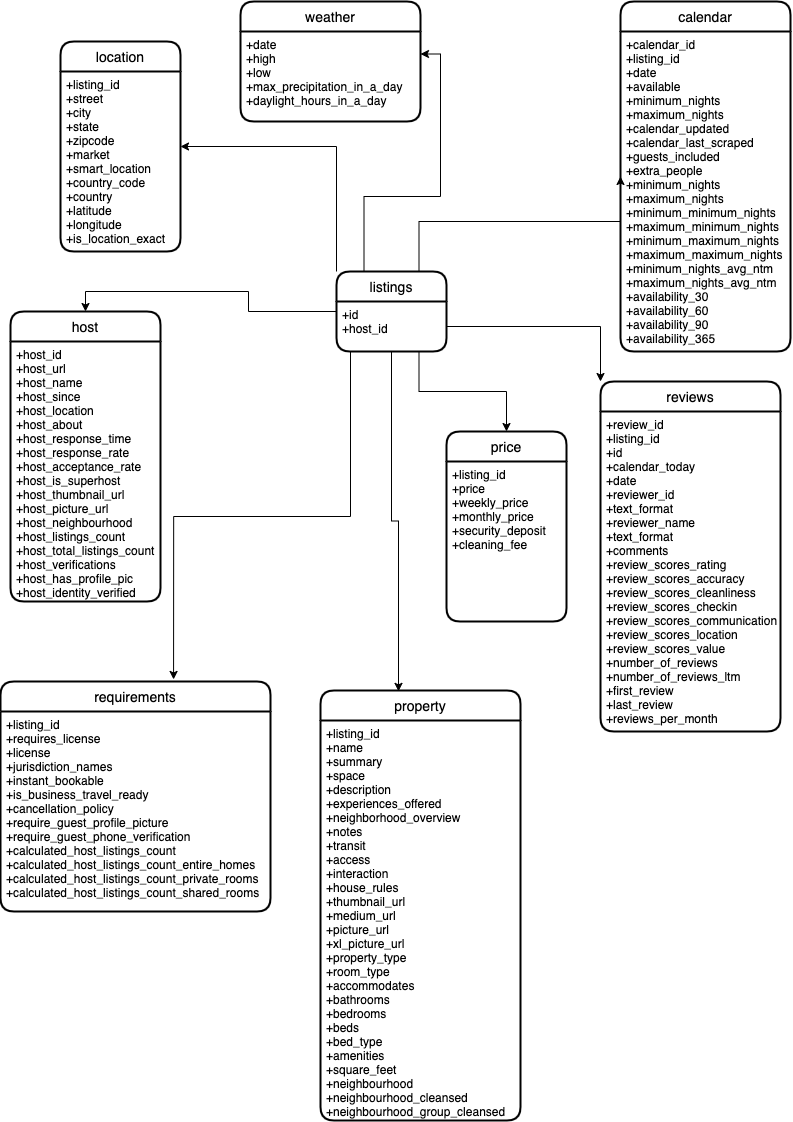

The diagram above was exported from draw.io. Its source (the exported page's mxGraphModel, read from the mxfile embedded in the PNG):
<mxGraphModel dx="2377" dy="1168" grid="1" gridSize="10" guides="1" tooltips="1" connect="1" arrows="1" fold="1" page="1" pageScale="1" pageWidth="827" pageHeight="1169" math="0" shadow="0">
  <root>
    <mxCell id="0" />
    <mxCell id="1" parent="0" />
    <mxCell id="O1ArWGQjj8th7lwbaVPu-4" style="edgeStyle=orthogonalEdgeStyle;rounded=0;orthogonalLoop=1;jettySize=auto;html=1;exitX=0.25;exitY=0;exitDx=0;exitDy=0;entryX=1;entryY=0.25;entryDx=0;entryDy=0;" edge="1" parent="1" source="DdnLb8dVW5QB8dUBCasC-2" target="DdnLb8dVW5QB8dUBCasC-34">
      <mxGeometry relative="1" as="geometry" />
    </mxCell>
    <mxCell id="O1ArWGQjj8th7lwbaVPu-18" style="edgeStyle=orthogonalEdgeStyle;rounded=0;orthogonalLoop=1;jettySize=auto;html=1;entryX=0.5;entryY=0;entryDx=0;entryDy=0;" edge="1" parent="1" source="DdnLb8dVW5QB8dUBCasC-2" target="O1ArWGQjj8th7lwbaVPu-5">
      <mxGeometry relative="1" as="geometry" />
    </mxCell>
    <mxCell id="O1ArWGQjj8th7lwbaVPu-19" style="edgeStyle=orthogonalEdgeStyle;rounded=0;orthogonalLoop=1;jettySize=auto;html=1;exitX=0;exitY=0;exitDx=0;exitDy=0;entryX=1;entryY=0.5;entryDx=0;entryDy=0;" edge="1" parent="1" source="DdnLb8dVW5QB8dUBCasC-2" target="O1ArWGQjj8th7lwbaVPu-7">
      <mxGeometry relative="1" as="geometry" />
    </mxCell>
    <mxCell id="DdnLb8dVW5QB8dUBCasC-2" value="listings" style="swimlane;childLayout=stackLayout;horizontal=1;startSize=30;horizontalStack=0;rounded=1;fontSize=14;fontStyle=0;strokeWidth=2;resizeParent=0;resizeLast=1;shadow=0;dashed=0;align=center;" parent="1" vertex="1">
      <mxGeometry x="356" y="320" width="110" height="80" as="geometry" />
    </mxCell>
    <mxCell id="DdnLb8dVW5QB8dUBCasC-3" value="+id&#10;+host_id&#10;" style="align=left;strokeColor=none;fillColor=none;spacingLeft=4;fontSize=12;verticalAlign=top;resizable=0;rotatable=0;part=1;" parent="DdnLb8dVW5QB8dUBCasC-2" vertex="1">
      <mxGeometry y="30" width="110" height="50" as="geometry" />
    </mxCell>
    <mxCell id="DdnLb8dVW5QB8dUBCasC-31" value="calendar" style="swimlane;childLayout=stackLayout;horizontal=1;startSize=30;horizontalStack=0;rounded=1;fontSize=14;fontStyle=0;strokeWidth=2;resizeParent=0;resizeLast=1;shadow=0;dashed=0;align=center;" parent="1" vertex="1">
      <mxGeometry x="640" y="50" width="170" height="350" as="geometry" />
    </mxCell>
    <mxCell id="DdnLb8dVW5QB8dUBCasC-32" value="+calendar_id&#10;+listing_id&#10;+date&#10;+available&#10;+minimum_nights&#10;+maximum_nights&#10;+calendar_updated&#10;+calendar_last_scraped&#10;+guests_included&#10;+extra_people&#10;+minimum_nights&#10;+maximum_nights&#10;+minimum_minimum_nights&#10;+maximum_minimum_nights&#10;+minimum_maximum_nights&#10;+maximum_maximum_nights&#10;+minimum_nights_avg_ntm&#10;+maximum_nights_avg_ntm&#10;+availability_30&#10;+availability_60&#10;+availability_90&#10;+availability_365&#10;" style="align=left;strokeColor=none;fillColor=none;spacingLeft=4;fontSize=12;verticalAlign=top;resizable=0;rotatable=0;part=1;" parent="DdnLb8dVW5QB8dUBCasC-31" vertex="1">
      <mxGeometry y="30" width="170" height="320" as="geometry" />
    </mxCell>
    <mxCell id="DdnLb8dVW5QB8dUBCasC-33" value="weather" style="swimlane;childLayout=stackLayout;horizontal=1;startSize=30;horizontalStack=0;rounded=1;fontSize=14;fontStyle=0;strokeWidth=2;resizeParent=0;resizeLast=1;shadow=0;dashed=0;align=center;" parent="1" vertex="1">
      <mxGeometry x="260" y="50" width="180" height="120" as="geometry" />
    </mxCell>
    <mxCell id="DdnLb8dVW5QB8dUBCasC-34" value="+date&#10;+high&#10;+low&#10;+max_precipitation_in_a_day&#10;+daylight_hours_in_a_day" style="align=left;strokeColor=none;fillColor=none;spacingLeft=4;fontSize=12;verticalAlign=top;resizable=0;rotatable=0;part=1;" parent="DdnLb8dVW5QB8dUBCasC-33" vertex="1">
      <mxGeometry y="30" width="180" height="90" as="geometry" />
    </mxCell>
    <mxCell id="DdnLb8dVW5QB8dUBCasC-35" value="reviews" style="swimlane;childLayout=stackLayout;horizontal=1;startSize=30;horizontalStack=0;rounded=1;fontSize=14;fontStyle=0;strokeWidth=2;resizeParent=0;resizeLast=1;shadow=0;dashed=0;align=center;" parent="1" vertex="1">
      <mxGeometry x="620" y="430" width="180" height="350" as="geometry" />
    </mxCell>
    <mxCell id="O1ArWGQjj8th7lwbaVPu-1" value="+review_id&#10;+listing_id&#10;+id&#10;+calendar_today&#10;+date&#10;+reviewer_id&#10;+text_format&#10;+reviewer_name&#10;+text_format&#10;+comments&#10;+review_scores_rating&#10;+review_scores_accuracy&#10;+review_scores_cleanliness&#10;+review_scores_checkin&#10;+review_scores_communication&#10;+review_scores_location&#10;+review_scores_value&#10;+number_of_reviews&#10;+number_of_reviews_ltm&#10;+first_review&#10;+last_review&#10;+reviews_per_month" style="align=left;strokeColor=none;fillColor=none;spacingLeft=4;fontSize=12;verticalAlign=top;resizable=0;rotatable=0;part=1;" vertex="1" parent="DdnLb8dVW5QB8dUBCasC-35">
      <mxGeometry y="30" width="180" height="320" as="geometry" />
    </mxCell>
    <mxCell id="DdnLb8dVW5QB8dUBCasC-38" style="edgeStyle=orthogonalEdgeStyle;rounded=0;orthogonalLoop=1;jettySize=auto;html=1;entryX=0;entryY=0.5;entryDx=0;entryDy=0;fontColor=none;exitX=0.75;exitY=0;exitDx=0;exitDy=0;" parent="1" source="DdnLb8dVW5QB8dUBCasC-2" target="DdnLb8dVW5QB8dUBCasC-31" edge="1">
      <mxGeometry relative="1" as="geometry">
        <mxPoint x="450" y="310" as="sourcePoint" />
        <Array as="points">
          <mxPoint x="439" y="270" />
          <mxPoint x="640" y="270" />
        </Array>
      </mxGeometry>
    </mxCell>
    <mxCell id="O1ArWGQjj8th7lwbaVPu-5" value="host" style="swimlane;childLayout=stackLayout;horizontal=1;startSize=30;horizontalStack=0;rounded=1;fontSize=14;fontStyle=0;strokeWidth=2;resizeParent=0;resizeLast=1;shadow=0;dashed=0;align=center;" vertex="1" parent="1">
      <mxGeometry x="30" y="360" width="150" height="290" as="geometry" />
    </mxCell>
    <mxCell id="O1ArWGQjj8th7lwbaVPu-6" value="+host_id&#10;+host_url&#10;+host_name&#10;+host_since&#10;+host_location&#10;+host_about&#10;+host_response_time&#10;+host_response_rate&#10;+host_acceptance_rate&#10;+host_is_superhost&#10;+host_thumbnail_url&#10;+host_picture_url&#10;+host_neighbourhood&#10;+host_listings_count&#10;+host_total_listings_count&#10;+host_verifications&#10;+host_has_profile_pic&#10;+host_identity_verified" style="align=left;strokeColor=none;fillColor=none;spacingLeft=4;fontSize=12;verticalAlign=top;resizable=0;rotatable=0;part=1;" vertex="1" parent="O1ArWGQjj8th7lwbaVPu-5">
      <mxGeometry y="30" width="150" height="260" as="geometry" />
    </mxCell>
    <mxCell id="O1ArWGQjj8th7lwbaVPu-7" value="location" style="swimlane;childLayout=stackLayout;horizontal=1;startSize=30;horizontalStack=0;rounded=1;fontSize=14;fontStyle=0;strokeWidth=2;resizeParent=0;resizeLast=1;shadow=0;dashed=0;align=center;" vertex="1" parent="1">
      <mxGeometry x="80" y="90" width="120" height="210" as="geometry" />
    </mxCell>
    <mxCell id="O1ArWGQjj8th7lwbaVPu-8" value="+listing_id&#10;+street&#10;+city&#10;+state&#10;+zipcode&#10;+market&#10;+smart_location&#10;+country_code&#10;+country&#10;+latitude&#10;+longitude&#10;+is_location_exact" style="align=left;strokeColor=none;fillColor=none;spacingLeft=4;fontSize=12;verticalAlign=top;resizable=0;rotatable=0;part=1;" vertex="1" parent="O1ArWGQjj8th7lwbaVPu-7">
      <mxGeometry y="30" width="120" height="180" as="geometry" />
    </mxCell>
    <mxCell id="O1ArWGQjj8th7lwbaVPu-11" value="property" style="swimlane;childLayout=stackLayout;horizontal=1;startSize=30;horizontalStack=0;rounded=1;fontSize=14;fontStyle=0;strokeWidth=2;resizeParent=0;resizeLast=1;shadow=0;dashed=0;align=center;" vertex="1" parent="1">
      <mxGeometry x="340" y="739" width="200" height="430" as="geometry" />
    </mxCell>
    <mxCell id="O1ArWGQjj8th7lwbaVPu-12" value="+listing_id&#10;+name&#10;+summary&#10;+space&#10;+description&#10;+experiences_offered&#10;+neighborhood_overview&#10;+notes&#10;+transit&#10;+access&#10;+interaction&#10;+house_rules&#10;+thumbnail_url&#10;+medium_url&#10;+picture_url&#10;+xl_picture_url&#10;+property_type&#10;+room_type&#10;+accommodates&#10;+bathrooms&#10;+bedrooms&#10;+beds&#10;+bed_type&#10;+amenities&#10;+square_feet&#10;+neighbourhood&#10;+neighbourhood_cleansed&#10;+neighbourhood_group_cleansed" style="align=left;strokeColor=none;fillColor=none;spacingLeft=4;fontSize=12;verticalAlign=top;resizable=0;rotatable=0;part=1;" vertex="1" parent="O1ArWGQjj8th7lwbaVPu-11">
      <mxGeometry y="30" width="200" height="400" as="geometry" />
    </mxCell>
    <mxCell id="O1ArWGQjj8th7lwbaVPu-13" value="price" style="swimlane;childLayout=stackLayout;horizontal=1;startSize=30;horizontalStack=0;rounded=1;fontSize=14;fontStyle=0;strokeWidth=2;resizeParent=0;resizeLast=1;shadow=0;dashed=0;align=center;" vertex="1" parent="1">
      <mxGeometry x="466" y="480" width="120" height="190" as="geometry" />
    </mxCell>
    <mxCell id="O1ArWGQjj8th7lwbaVPu-14" value="+listing_id&#10;+price&#10;+weekly_price&#10;+monthly_price&#10;+security_deposit&#10;+cleaning_fee" style="align=left;strokeColor=none;fillColor=none;spacingLeft=4;fontSize=12;verticalAlign=top;resizable=0;rotatable=0;part=1;" vertex="1" parent="O1ArWGQjj8th7lwbaVPu-13">
      <mxGeometry y="30" width="120" height="160" as="geometry" />
    </mxCell>
    <mxCell id="O1ArWGQjj8th7lwbaVPu-15" value="requirements" style="swimlane;childLayout=stackLayout;horizontal=1;startSize=30;horizontalStack=0;rounded=1;fontSize=14;fontStyle=0;strokeWidth=2;resizeParent=0;resizeLast=1;shadow=0;dashed=0;align=center;" vertex="1" parent="1">
      <mxGeometry x="20" y="730" width="270" height="230" as="geometry" />
    </mxCell>
    <mxCell id="O1ArWGQjj8th7lwbaVPu-16" value="+listing_id&#10;+requires_license&#10;+license&#10;+jurisdiction_names&#10;+instant_bookable&#10;+is_business_travel_ready&#10;+cancellation_policy&#10;+require_guest_profile_picture&#10;+require_guest_phone_verification&#10;+calculated_host_listings_count&#10;+calculated_host_listings_count_entire_homes&#10;+calculated_host_listings_count_private_rooms&#10;+calculated_host_listings_count_shared_rooms&#10;" style="align=left;strokeColor=none;fillColor=none;spacingLeft=4;fontSize=12;verticalAlign=top;resizable=0;rotatable=0;part=1;" vertex="1" parent="O1ArWGQjj8th7lwbaVPu-15">
      <mxGeometry y="30" width="270" height="200" as="geometry" />
    </mxCell>
    <mxCell id="O1ArWGQjj8th7lwbaVPu-21" style="edgeStyle=orthogonalEdgeStyle;rounded=0;orthogonalLoop=1;jettySize=auto;html=1;exitX=1;exitY=0.5;exitDx=0;exitDy=0;entryX=0;entryY=0;entryDx=0;entryDy=0;" edge="1" parent="1" source="DdnLb8dVW5QB8dUBCasC-3" target="DdnLb8dVW5QB8dUBCasC-35">
      <mxGeometry relative="1" as="geometry" />
    </mxCell>
    <mxCell id="O1ArWGQjj8th7lwbaVPu-24" style="edgeStyle=orthogonalEdgeStyle;rounded=0;orthogonalLoop=1;jettySize=auto;html=1;exitX=0.25;exitY=1;exitDx=0;exitDy=0;entryX=0.641;entryY=-0.009;entryDx=0;entryDy=0;entryPerimeter=0;" edge="1" parent="1" source="DdnLb8dVW5QB8dUBCasC-3" target="O1ArWGQjj8th7lwbaVPu-15">
      <mxGeometry relative="1" as="geometry">
        <Array as="points">
          <mxPoint x="370" y="400" />
          <mxPoint x="370" y="565" />
          <mxPoint x="193" y="565" />
        </Array>
      </mxGeometry>
    </mxCell>
    <mxCell id="O1ArWGQjj8th7lwbaVPu-25" style="edgeStyle=orthogonalEdgeStyle;rounded=0;orthogonalLoop=1;jettySize=auto;html=1;exitX=0.75;exitY=1;exitDx=0;exitDy=0;entryX=0.5;entryY=0;entryDx=0;entryDy=0;" edge="1" parent="1" source="DdnLb8dVW5QB8dUBCasC-3" target="O1ArWGQjj8th7lwbaVPu-13">
      <mxGeometry relative="1" as="geometry" />
    </mxCell>
    <mxCell id="O1ArWGQjj8th7lwbaVPu-26" style="edgeStyle=orthogonalEdgeStyle;rounded=0;orthogonalLoop=1;jettySize=auto;html=1;exitX=0.5;exitY=1;exitDx=0;exitDy=0;entryX=0.39;entryY=0.002;entryDx=0;entryDy=0;entryPerimeter=0;" edge="1" parent="1" source="DdnLb8dVW5QB8dUBCasC-3" target="O1ArWGQjj8th7lwbaVPu-11">
      <mxGeometry relative="1" as="geometry" />
    </mxCell>
  </root>
</mxGraphModel>